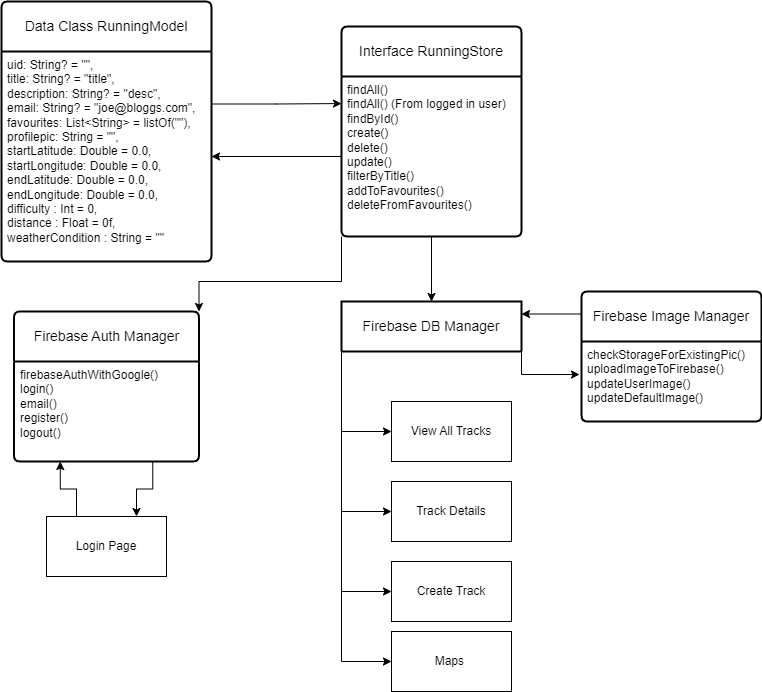

The diagram above was exported from draw.io. Its source (the exported page's mxGraphModel, read from the mxfile embedded in the PNG):
<mxGraphModel dx="1674" dy="784" grid="1" gridSize="10" guides="1" tooltips="1" connect="1" arrows="1" fold="1" page="1" pageScale="1" pageWidth="827" pageHeight="1169" math="0" shadow="0">
  <root>
    <mxCell id="0" />
    <mxCell id="1" parent="0" />
    <mxCell id="vHSBKze8-B-b1s1PkofS-1" value="Data Class RunningModel" style="swimlane;childLayout=stackLayout;horizontal=1;startSize=50;horizontalStack=0;rounded=1;fontSize=14;fontStyle=0;strokeWidth=2;resizeParent=0;resizeLast=1;shadow=0;dashed=0;align=center;arcSize=4;whiteSpace=wrap;html=1;" vertex="1" parent="1">
      <mxGeometry x="50" y="40" width="210" height="260" as="geometry" />
    </mxCell>
    <mxCell id="vHSBKze8-B-b1s1PkofS-2" value="&lt;div&gt;uid: String? = &quot;&quot;,&lt;/div&gt;&lt;div&gt;title: String? = &quot;title&quot;,&lt;/div&gt;&lt;div&gt;description: String? = &quot;desc&quot;,&lt;/div&gt;&lt;div&gt;email: String? = &quot;joe@bloggs.com&quot;,&lt;/div&gt;&lt;div&gt;favourites: List&amp;lt;String&amp;gt; = listOf(&quot;&quot;),&lt;/div&gt;&lt;div&gt;profilepic: String = &quot;&quot;,&lt;/div&gt;&lt;div&gt;startLatitude: Double = 0.0,&lt;/div&gt;&lt;div&gt;startLongitude: Double = 0.0,&lt;/div&gt;&lt;div&gt;endLatitude: Double = 0.0,&lt;/div&gt;&lt;div&gt;&lt;span style=&quot;background-color: initial;&quot;&gt;endLongitude: Double = 0.0,&lt;/span&gt;&lt;/div&gt;&lt;div&gt;difficulty : Int = 0,&lt;/div&gt;&lt;div&gt;distance : Float = 0f,&lt;/div&gt;&lt;div&gt;weatherCondition : String = &quot;&quot;&lt;br&gt;&lt;/div&gt;" style="align=left;strokeColor=none;fillColor=none;spacingLeft=4;fontSize=12;verticalAlign=top;resizable=0;rotatable=0;part=1;html=1;" vertex="1" parent="vHSBKze8-B-b1s1PkofS-1">
      <mxGeometry y="50" width="210" height="210" as="geometry" />
    </mxCell>
    <mxCell id="vHSBKze8-B-b1s1PkofS-3" value="Firebase Auth Manager" style="swimlane;childLayout=stackLayout;horizontal=1;startSize=50;horizontalStack=0;rounded=1;fontSize=14;fontStyle=0;strokeWidth=2;resizeParent=0;resizeLast=1;shadow=0;dashed=0;align=center;arcSize=4;whiteSpace=wrap;html=1;" vertex="1" parent="1">
      <mxGeometry x="62.5" y="350" width="185" height="150" as="geometry" />
    </mxCell>
    <mxCell id="vHSBKze8-B-b1s1PkofS-4" value="&lt;div&gt;firebaseAuthWithGoogle()&lt;/div&gt;&lt;div&gt;login()&lt;/div&gt;&lt;div&gt;email()&lt;/div&gt;&lt;div&gt;register()&lt;/div&gt;&lt;div&gt;logout()&lt;/div&gt;" style="align=left;strokeColor=none;fillColor=none;spacingLeft=4;fontSize=12;verticalAlign=top;resizable=0;rotatable=0;part=1;html=1;" vertex="1" parent="vHSBKze8-B-b1s1PkofS-3">
      <mxGeometry y="50" width="185" height="100" as="geometry" />
    </mxCell>
    <mxCell id="vHSBKze8-B-b1s1PkofS-5" value="Interface RunningStore" style="swimlane;childLayout=stackLayout;horizontal=1;startSize=50;horizontalStack=0;rounded=1;fontSize=14;fontStyle=0;strokeWidth=2;resizeParent=0;resizeLast=1;shadow=0;dashed=0;align=center;arcSize=4;whiteSpace=wrap;html=1;" vertex="1" parent="1">
      <mxGeometry x="390" y="65" width="180" height="210" as="geometry" />
    </mxCell>
    <mxCell id="vHSBKze8-B-b1s1PkofS-6" value="&lt;div&gt;findAll()&lt;/div&gt;&lt;div&gt;findAll() (From logged in user)&lt;/div&gt;&lt;div&gt;findById()&lt;/div&gt;&lt;div&gt;create()&lt;/div&gt;&lt;div&gt;delete()&lt;/div&gt;&lt;div&gt;update()&lt;/div&gt;&lt;div&gt;filterByTitle()&lt;/div&gt;&lt;div&gt;addToFavourites()&lt;/div&gt;&lt;div&gt;deleteFromFavourites()&lt;/div&gt;" style="align=left;strokeColor=none;fillColor=none;spacingLeft=4;fontSize=12;verticalAlign=top;resizable=0;rotatable=0;part=1;html=1;" vertex="1" parent="vHSBKze8-B-b1s1PkofS-5">
      <mxGeometry y="50" width="180" height="160" as="geometry" />
    </mxCell>
    <mxCell id="vHSBKze8-B-b1s1PkofS-9" style="edgeStyle=orthogonalEdgeStyle;rounded=0;orthogonalLoop=1;jettySize=auto;html=1;exitX=1;exitY=0.25;exitDx=0;exitDy=0;entryX=0;entryY=0.169;entryDx=0;entryDy=0;entryPerimeter=0;" edge="1" parent="1" source="vHSBKze8-B-b1s1PkofS-2" target="vHSBKze8-B-b1s1PkofS-6">
      <mxGeometry relative="1" as="geometry" />
    </mxCell>
    <mxCell id="vHSBKze8-B-b1s1PkofS-10" style="edgeStyle=orthogonalEdgeStyle;rounded=0;orthogonalLoop=1;jettySize=auto;html=1;exitX=0;exitY=0.5;exitDx=0;exitDy=0;entryX=1;entryY=0.5;entryDx=0;entryDy=0;" edge="1" parent="1" source="vHSBKze8-B-b1s1PkofS-6" target="vHSBKze8-B-b1s1PkofS-2">
      <mxGeometry relative="1" as="geometry" />
    </mxCell>
    <mxCell id="vHSBKze8-B-b1s1PkofS-18" value="Firebase Image Manager" style="swimlane;childLayout=stackLayout;horizontal=1;startSize=50;horizontalStack=0;rounded=1;fontSize=14;fontStyle=0;strokeWidth=2;resizeParent=0;resizeLast=1;shadow=0;dashed=0;align=center;arcSize=4;whiteSpace=wrap;html=1;" vertex="1" parent="1">
      <mxGeometry x="630" y="330" width="180" height="130" as="geometry" />
    </mxCell>
    <mxCell id="vHSBKze8-B-b1s1PkofS-19" value="&lt;div&gt;checkStorageForExistingPic()&lt;/div&gt;&lt;div&gt;uploadImageToFirebase()&lt;/div&gt;&lt;div&gt;updateUserImage()&lt;/div&gt;&lt;div&gt;updateDefaultImage()&lt;/div&gt;" style="align=left;strokeColor=none;fillColor=none;spacingLeft=4;fontSize=12;verticalAlign=top;resizable=0;rotatable=0;part=1;html=1;" vertex="1" parent="vHSBKze8-B-b1s1PkofS-18">
      <mxGeometry y="50" width="180" height="80" as="geometry" />
    </mxCell>
    <mxCell id="vHSBKze8-B-b1s1PkofS-38" style="edgeStyle=orthogonalEdgeStyle;rounded=0;orthogonalLoop=1;jettySize=auto;html=1;exitX=0;exitY=1;exitDx=0;exitDy=0;entryX=0;entryY=0.5;entryDx=0;entryDy=0;" edge="1" parent="1" source="vHSBKze8-B-b1s1PkofS-20" target="vHSBKze8-B-b1s1PkofS-30">
      <mxGeometry relative="1" as="geometry" />
    </mxCell>
    <mxCell id="vHSBKze8-B-b1s1PkofS-39" style="edgeStyle=orthogonalEdgeStyle;rounded=0;orthogonalLoop=1;jettySize=auto;html=1;exitX=0;exitY=0.75;exitDx=0;exitDy=0;entryX=0;entryY=0.5;entryDx=0;entryDy=0;" edge="1" parent="1" source="vHSBKze8-B-b1s1PkofS-20" target="vHSBKze8-B-b1s1PkofS-31">
      <mxGeometry relative="1" as="geometry">
        <Array as="points">
          <mxPoint x="390" y="630" />
        </Array>
      </mxGeometry>
    </mxCell>
    <mxCell id="vHSBKze8-B-b1s1PkofS-40" style="edgeStyle=orthogonalEdgeStyle;rounded=0;orthogonalLoop=1;jettySize=auto;html=1;exitX=0;exitY=0.5;exitDx=0;exitDy=0;entryX=0;entryY=0.5;entryDx=0;entryDy=0;" edge="1" parent="1" source="vHSBKze8-B-b1s1PkofS-20" target="vHSBKze8-B-b1s1PkofS-29">
      <mxGeometry relative="1" as="geometry">
        <Array as="points">
          <mxPoint x="390" y="550" />
        </Array>
      </mxGeometry>
    </mxCell>
    <mxCell id="vHSBKze8-B-b1s1PkofS-41" style="edgeStyle=orthogonalEdgeStyle;rounded=0;orthogonalLoop=1;jettySize=auto;html=1;exitX=0;exitY=0.25;exitDx=0;exitDy=0;entryX=0;entryY=0.5;entryDx=0;entryDy=0;" edge="1" parent="1" source="vHSBKze8-B-b1s1PkofS-20" target="vHSBKze8-B-b1s1PkofS-34">
      <mxGeometry relative="1" as="geometry">
        <Array as="points">
          <mxPoint x="390" y="470" />
        </Array>
      </mxGeometry>
    </mxCell>
    <mxCell id="vHSBKze8-B-b1s1PkofS-20" value="Firebase DB Manager" style="swimlane;childLayout=stackLayout;horizontal=1;startSize=50;horizontalStack=0;rounded=1;fontSize=14;fontStyle=0;strokeWidth=2;resizeParent=0;resizeLast=1;shadow=0;dashed=0;align=center;arcSize=4;whiteSpace=wrap;html=1;" vertex="1" parent="1">
      <mxGeometry x="390" y="340" width="180" height="50" as="geometry" />
    </mxCell>
    <mxCell id="vHSBKze8-B-b1s1PkofS-25" style="edgeStyle=orthogonalEdgeStyle;rounded=0;orthogonalLoop=1;jettySize=auto;html=1;exitX=0.5;exitY=1;exitDx=0;exitDy=0;entryX=0.5;entryY=0;entryDx=0;entryDy=0;" edge="1" parent="1" source="vHSBKze8-B-b1s1PkofS-6" target="vHSBKze8-B-b1s1PkofS-20">
      <mxGeometry relative="1" as="geometry" />
    </mxCell>
    <mxCell id="vHSBKze8-B-b1s1PkofS-27" style="edgeStyle=orthogonalEdgeStyle;rounded=0;orthogonalLoop=1;jettySize=auto;html=1;exitX=0;exitY=0;exitDx=0;exitDy=0;entryX=1;entryY=0.25;entryDx=0;entryDy=0;" edge="1" parent="1" source="vHSBKze8-B-b1s1PkofS-19" target="vHSBKze8-B-b1s1PkofS-20">
      <mxGeometry relative="1" as="geometry" />
    </mxCell>
    <mxCell id="vHSBKze8-B-b1s1PkofS-28" style="edgeStyle=orthogonalEdgeStyle;rounded=0;orthogonalLoop=1;jettySize=auto;html=1;exitX=1;exitY=1;exitDx=0;exitDy=0;entryX=-0.011;entryY=0.413;entryDx=0;entryDy=0;entryPerimeter=0;" edge="1" parent="1" source="vHSBKze8-B-b1s1PkofS-20" target="vHSBKze8-B-b1s1PkofS-19">
      <mxGeometry relative="1" as="geometry" />
    </mxCell>
    <mxCell id="vHSBKze8-B-b1s1PkofS-29" value="Track Details" style="rounded=0;whiteSpace=wrap;html=1;" vertex="1" parent="1">
      <mxGeometry x="440" y="520" width="120" height="60" as="geometry" />
    </mxCell>
    <mxCell id="vHSBKze8-B-b1s1PkofS-30" value="Maps&amp;nbsp;" style="rounded=0;whiteSpace=wrap;html=1;" vertex="1" parent="1">
      <mxGeometry x="440" y="670" width="120" height="60" as="geometry" />
    </mxCell>
    <mxCell id="vHSBKze8-B-b1s1PkofS-31" value="Create Track" style="rounded=0;whiteSpace=wrap;html=1;" vertex="1" parent="1">
      <mxGeometry x="440" y="600" width="120" height="60" as="geometry" />
    </mxCell>
    <mxCell id="vHSBKze8-B-b1s1PkofS-36" style="edgeStyle=orthogonalEdgeStyle;rounded=0;orthogonalLoop=1;jettySize=auto;html=1;exitX=0.25;exitY=0;exitDx=0;exitDy=0;entryX=0.25;entryY=1;entryDx=0;entryDy=0;" edge="1" parent="1" source="vHSBKze8-B-b1s1PkofS-33" target="vHSBKze8-B-b1s1PkofS-4">
      <mxGeometry relative="1" as="geometry" />
    </mxCell>
    <mxCell id="vHSBKze8-B-b1s1PkofS-33" value="Login Page" style="rounded=0;whiteSpace=wrap;html=1;" vertex="1" parent="1">
      <mxGeometry x="95" y="555" width="120" height="60" as="geometry" />
    </mxCell>
    <mxCell id="vHSBKze8-B-b1s1PkofS-34" value="View All Tracks" style="rounded=0;whiteSpace=wrap;html=1;" vertex="1" parent="1">
      <mxGeometry x="440" y="440" width="120" height="60" as="geometry" />
    </mxCell>
    <mxCell id="vHSBKze8-B-b1s1PkofS-35" style="edgeStyle=orthogonalEdgeStyle;rounded=0;orthogonalLoop=1;jettySize=auto;html=1;exitX=0;exitY=1;exitDx=0;exitDy=0;entryX=1;entryY=0;entryDx=0;entryDy=0;" edge="1" parent="1" source="vHSBKze8-B-b1s1PkofS-6" target="vHSBKze8-B-b1s1PkofS-3">
      <mxGeometry relative="1" as="geometry">
        <Array as="points">
          <mxPoint x="390" y="320" />
          <mxPoint x="248" y="320" />
        </Array>
      </mxGeometry>
    </mxCell>
    <mxCell id="vHSBKze8-B-b1s1PkofS-37" style="edgeStyle=orthogonalEdgeStyle;rounded=0;orthogonalLoop=1;jettySize=auto;html=1;exitX=0.75;exitY=1;exitDx=0;exitDy=0;entryX=0.75;entryY=0;entryDx=0;entryDy=0;" edge="1" parent="1" source="vHSBKze8-B-b1s1PkofS-4" target="vHSBKze8-B-b1s1PkofS-33">
      <mxGeometry relative="1" as="geometry" />
    </mxCell>
  </root>
</mxGraphModel>